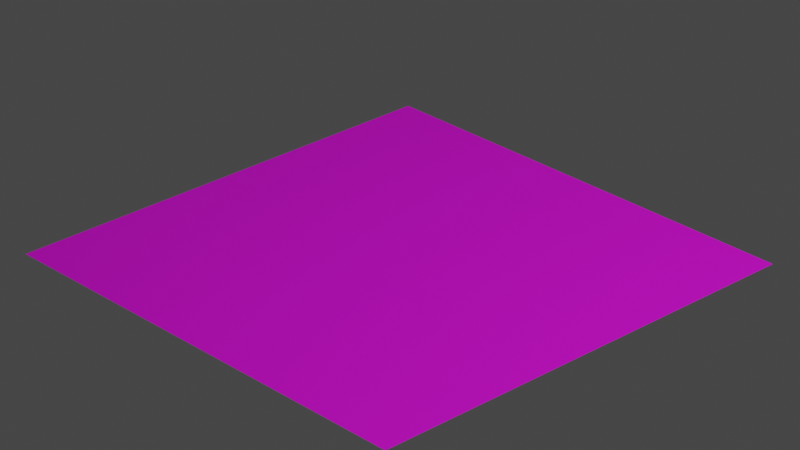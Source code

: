 # Source: texture.blend  (saved by Blender 2.93.21; exported with 4.5.12 LTS)
import bpy
from mathutils import Matrix  # noqa: F401  (used for matrix-valued properties, if any)

bpy.ops.wm.read_factory_settings(use_empty=True)
scene = bpy.context.scene
scene.name = 'Scene'

# ---- collections
col_collection = bpy.data.collections.new('Collection'); scene.collection.children.link(col_collection)

# ---- images (referenced by path relative to the original .blend; pixels are not part of the script)
import os
ASSET_DIR = os.environ.get("B2B_ASSET_DIR", "")  # directory of the original .blend (textures are referenced by path, not embedded)
HERE = os.path.dirname(os.path.abspath(__file__))  # packed textures are extracted next to this script under _unpacked/

def load_image(name, relpath, width, height, colorspace="sRGB"):
    """Load a texture the original file referenced (path relative to the .blend, or extracted next to this script)."""
    p = next((c for c in (os.path.join(HERE, relpath), os.path.join(ASSET_DIR, relpath)) if relpath and os.path.exists(c)), "")
    if p:
        img = bpy.data.images.load(p, check_existing=True)
        img.name = name
    else:  # same state as the original file: an image datablock whose file is absent (Cycles renders it pink)
        img = bpy.data.images.new(name, width, height)
        img.source = "FILE"
        img.filepath = "//" + (relpath or name)
    img.colorspace_settings.name = colorspace
    return img
img_plane_texture_png = load_image('plane-texture.png', 'plane-texture.png', 1024, 1024, 'sRGB')
img_plane_z_png = load_image('plane-z.png', 'plane-z.png', 1024, 1024, 'Linear Rec.709')
img_plane_displacement_png = load_image('plane-displacement.png', 'plane-displacement.png', 1024, 1024, 'sRGB')

# ---- materials (node trees are filled in below, after node groups)
mat_material_001 = bpy.data.materials.new('Material.001')
mat_material_001.displacement_method = 'DISPLACEMENT'

# ---- material node trees
mat_material_001.use_nodes = True; mat_material_001.node_tree.nodes.clear()
_N = mat_material_001.node_tree.nodes; _L = mat_material_001.node_tree.links
n0 = _N.new('ShaderNodeTexImage'); n0.name = 'Image Texture'; n0.location = (-332, 213)
n0.image = img_plane_texture_png
n1 = _N.new('ShaderNodeDisplacement'); n1.name = 'Displacement'; n1.location = (349, 117)
n1.inputs[2].default_value = 1.0
n2 = _N.new('ShaderNodeOutputMaterial'); n2.name = 'Material Output'; n2.location = (505, 300)
n3 = _N.new('ShaderNodeNormalMap'); n3.name = 'Normal Map'; n3.location = (-184, -85)
n4 = _N.new('ShaderNodeTexImage'); n4.name = 'Image Texture.001'; n4.location = (-509, -106)
n4.image = img_plane_z_png
n5 = _N.new('ShaderNodeTexImage'); n5.name = 'Image Texture.002'; n5.location = (323, -154)
n5.image = img_plane_displacement_png
n5.interpolation = 'Cubic'
n6 = _N.new('ShaderNodeBsdfPrincipled'); n6.name = 'Principled BSDF'; n6.location = (31, 301)
n6.distribution = 'GGX'
n6.subsurface_method = 'BURLEY'
n6.inputs[3].default_value = 1.45
n6.inputs[27].default_value = (0.0, 0.0, 0.0, 1.0)
n6.inputs[28].default_value = 1.0
_L.new(n6.outputs[0], n2.inputs[0])
_L.new(n5.outputs[0], n1.inputs[0])
_L.new(n1.outputs[0], n2.inputs[2])
_L.new(n4.outputs[0], n3.inputs[1])
_L.new(n0.outputs[0], n6.inputs[0])
n2.is_active_output = True

# ---- world
world_world = bpy.data.worlds.new('World'); scene.world = world_world
world_world.use_nodes = True; world_world.node_tree.nodes.clear()
_N = world_world.node_tree.nodes; _L = world_world.node_tree.links
n0 = _N.new('ShaderNodeOutputWorld'); n0.name = 'World Output'; n0.location = (300, 300)
n1 = _N.new('ShaderNodeBackground'); n1.name = 'Background'; n1.location = (10, 300)
n1.inputs[0].default_value = (0.05088, 0.05088, 0.05088, 1.0)
_L.new(n1.outputs[0], n0.inputs[0])
n0.is_active_output = True
world_world.color = (0.05088, 0.05088, 0.05088)
world_world.use_sun_shadow = False
world_world.sun_shadow_jitter_overblur = 0.0

# ---- cameras
cam_camera = bpy.data.cameras.new('Camera')
cam_camera.clip_end = 100.0
cam_camera.lens = 135.0
cam_camera.ortho_scale = 7.314

# ---- lights
light_light = bpy.data.lights.new('Light', 'POINT')
light_light.transmission_factor = 0.0
light_light.energy = 1000.0
light_light.shadow_soft_size = 0.1
light_light.shadow_maximum_resolution = 0.006
light_light.use_absolute_resolution = True

# ---- meshes
me_plane = bpy.data.meshes.new('Plane')
me_plane.from_pydata([(-1.0, -1.0, 0.0), (1.0, -1.0, 0.0), (-1.0, 1.0, 0.0), (1.0, 1.0, 0.0)], [], [(0, 1, 3, 2)])
_uv = me_plane.uv_layers.new(name='UVMap')
_uv.uv.foreach_set('vector', [0.0, 0.0, 1.0, 0.0, 1.0, 1.0, 0.0, 1.0])
me_plane.materials.append(mat_material_001)
me_plane.use_remesh_fix_poles = True
me_plane.use_remesh_preserve_attributes = False
me_plane.update()

# ---- objects
ob_camera = bpy.data.objects.new('Camera', cam_camera)
ob_plane = bpy.data.objects.new('Plane', me_plane)
ob_light = bpy.data.objects.new('Light', light_light)

# ---- transforms, parenting, visibility, modifiers, constraints
ob_camera.location = (7.359, -6.926, 4.958)
ob_camera.rotation_euler = (1.109, 0.0, 0.8149)
ob_camera.lock_rotations_4d = False
ob_camera.empty_display_type = 'ARROWS'
ob_camera.color = (0.0, 0.0, 0.0, 0.0)
ob_camera.display_type = 'WIRE'
ob_camera.lineart.crease_threshold = 0.0
ob_plane.location = (0.0, 0.0, 0.0)
_m = ob_plane.modifiers.new('Subdivision', 'SUBSURF')
_m.uv_smooth = 'PRESERVE_CORNERS'
_m.quality = 10
_m.boundary_smooth = 'PRESERVE_CORNERS'
_m.subdivision_type = 'SIMPLE'
_m.levels = 4
_m.render_levels = 6
ob_light.location = (4.076, 1.005, 5.904)
ob_light.rotation_euler = (0.6503, 0.05522, 1.866)
ob_light.lock_rotations_4d = False
ob_light.empty_display_type = 'ARROWS'
ob_light.color = (0.0, 0.0, 0.0, 0.0)
ob_light.lineart.crease_threshold = 0.0

# ---- collection membership
col_collection.objects.link(ob_camera)
col_collection.objects.link(ob_plane)
col_collection.objects.link(ob_light)

# ---- scene / render settings (as saved in the file)
scene.camera = ob_camera
scene.frame_start = 1; scene.frame_end = 250; scene.frame_set(1)
scene.render.engine = 'CYCLES'
scene.cycles.use_denoising = False
scene.cycles.samples = 128
scene.cycles.sampling_pattern = 'TABULATED_SOBOL'
scene.cycles.use_adaptive_sampling = False
scene.cycles.use_light_tree = False
scene.view_settings.view_transform = 'Filmic'
bpy.context.view_layer.update()
